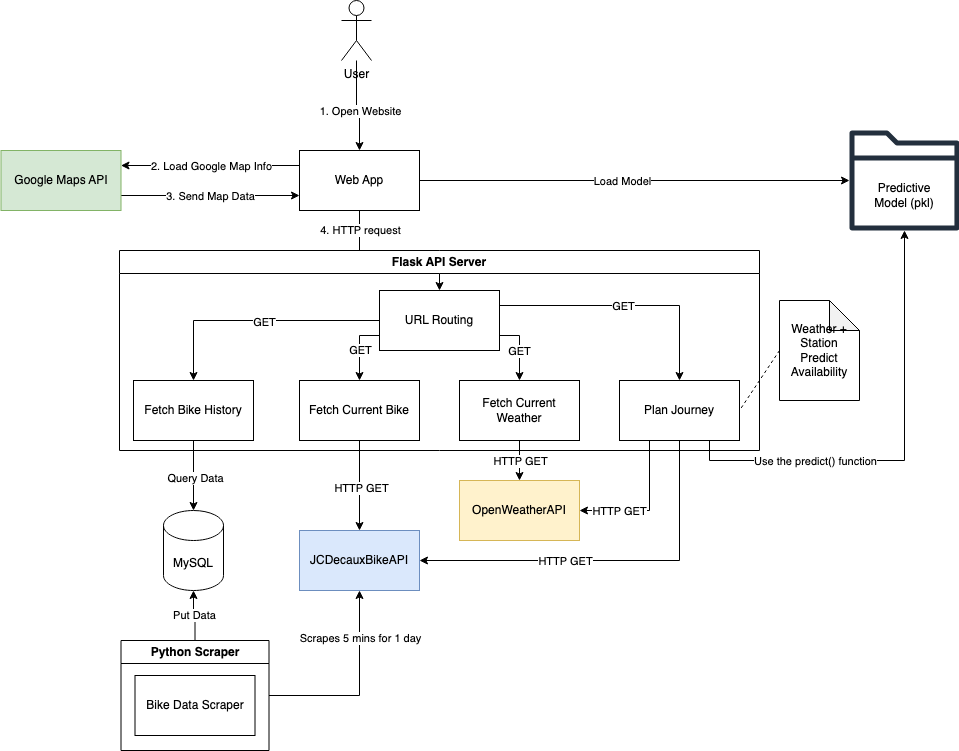

The diagram above was exported from draw.io. Its source (the exported page's mxGraphModel, read from the mxfile embedded in the PNG):
<mxGraphModel dx="1185" dy="763" grid="1" gridSize="10" guides="1" tooltips="1" connect="1" arrows="1" fold="1" page="1" pageScale="1" pageWidth="1169" pageHeight="827" background="none" math="0" shadow="0">
  <root>
    <mxCell id="0" />
    <mxCell id="1" parent="0" />
    <mxCell id="3yfx0aQwjQLzw7LSHbST-5" value="" style="edgeStyle=orthogonalEdgeStyle;rounded=0;orthogonalLoop=1;jettySize=auto;html=1;entryX=0.5;entryY=0;entryDx=0;entryDy=0;" parent="1" source="3yfx0aQwjQLzw7LSHbST-1" target="3yfx0aQwjQLzw7LSHbST-58" edge="1">
      <mxGeometry relative="1" as="geometry">
        <mxPoint x="457" y="600" as="targetPoint" />
      </mxGeometry>
    </mxCell>
    <mxCell id="3yfx0aQwjQLzw7LSHbST-8" value="1. Open Website" style="edgeLabel;html=1;align=center;verticalAlign=middle;resizable=0;points=[];" parent="3yfx0aQwjQLzw7LSHbST-5" connectable="0" vertex="1">
      <mxGeometry x="-0.0164" y="1" relative="1" as="geometry">
        <mxPoint x="2" y="6" as="offset" />
      </mxGeometry>
    </mxCell>
    <mxCell id="3yfx0aQwjQLzw7LSHbST-1" value="User" style="shape=umlActor;verticalLabelPosition=bottom;verticalAlign=top;html=1;outlineConnect=0;" parent="1" vertex="1">
      <mxGeometry x="442" y="440" width="30" height="60" as="geometry" />
    </mxCell>
    <mxCell id="3yfx0aQwjQLzw7LSHbST-47" style="edgeStyle=orthogonalEdgeStyle;rounded=0;orthogonalLoop=1;jettySize=auto;html=1;exitX=0;exitY=0.25;exitDx=0;exitDy=0;entryX=1;entryY=0.25;entryDx=0;entryDy=0;" parent="1" source="3yfx0aQwjQLzw7LSHbST-58" target="3yfx0aQwjQLzw7LSHbST-60" edge="1">
      <mxGeometry relative="1" as="geometry">
        <mxPoint x="398.5" y="635" as="sourcePoint" />
        <mxPoint x="281.5" y="650" as="targetPoint" />
      </mxGeometry>
    </mxCell>
    <mxCell id="3yfx0aQwjQLzw7LSHbST-48" value="2. Load Google Map Info" style="edgeLabel;html=1;align=center;verticalAlign=middle;resizable=0;points=[];" parent="3yfx0aQwjQLzw7LSHbST-47" connectable="0" vertex="1">
      <mxGeometry x="-0.0117" y="-2" relative="1" as="geometry">
        <mxPoint y="2" as="offset" />
      </mxGeometry>
    </mxCell>
    <mxCell id="3yfx0aQwjQLzw7LSHbST-36" style="edgeStyle=orthogonalEdgeStyle;rounded=0;orthogonalLoop=1;jettySize=auto;html=1;exitX=1;exitY=0.75;exitDx=0;exitDy=0;entryX=0;entryY=0.75;entryDx=0;entryDy=0;" parent="1" source="3yfx0aQwjQLzw7LSHbST-60" target="3yfx0aQwjQLzw7LSHbST-58" edge="1">
      <mxGeometry relative="1" as="geometry">
        <mxPoint x="251.5" y="590" as="sourcePoint" />
        <mxPoint x="398.5" y="605" as="targetPoint" />
      </mxGeometry>
    </mxCell>
    <mxCell id="3yfx0aQwjQLzw7LSHbST-37" value="3. Send Map Data" style="edgeLabel;html=1;align=center;verticalAlign=middle;resizable=0;points=[];" parent="3yfx0aQwjQLzw7LSHbST-36" connectable="0" vertex="1">
      <mxGeometry x="0.0634" relative="1" as="geometry">
        <mxPoint x="-6" as="offset" />
      </mxGeometry>
    </mxCell>
    <mxCell id="3yfx0aQwjQLzw7LSHbST-22" value="OpenWeatherAPI" style="whiteSpace=wrap;html=1;fillColor=#fff2cc;strokeColor=#d6b656;" parent="1" vertex="1">
      <mxGeometry x="560" y="920" width="120" height="60" as="geometry" />
    </mxCell>
    <mxCell id="3yfx0aQwjQLzw7LSHbST-100" style="edgeStyle=orthogonalEdgeStyle;rounded=0;orthogonalLoop=1;jettySize=auto;html=1;exitX=0.5;exitY=1;exitDx=0;exitDy=0;" parent="1" source="3yfx0aQwjQLzw7LSHbST-58" target="3yfx0aQwjQLzw7LSHbST-81" edge="1">
      <mxGeometry relative="1" as="geometry" />
    </mxCell>
    <mxCell id="3yfx0aQwjQLzw7LSHbST-117" value="4. HTTP request" style="edgeLabel;html=1;align=center;verticalAlign=middle;resizable=0;points=[];" parent="3yfx0aQwjQLzw7LSHbST-100" connectable="0" vertex="1">
      <mxGeometry x="-0.5245" relative="1" as="geometry">
        <mxPoint y="-18" as="offset" />
      </mxGeometry>
    </mxCell>
    <mxCell id="yp6U-hmAviLz3-CWKmRm-1" style="edgeStyle=orthogonalEdgeStyle;rounded=0;orthogonalLoop=1;jettySize=auto;html=1;" edge="1" parent="1" source="3yfx0aQwjQLzw7LSHbST-58" target="3yfx0aQwjQLzw7LSHbST-123">
      <mxGeometry relative="1" as="geometry" />
    </mxCell>
    <mxCell id="yp6U-hmAviLz3-CWKmRm-4" value="Load Model" style="edgeLabel;html=1;align=center;verticalAlign=middle;resizable=0;points=[];" vertex="1" connectable="0" parent="yp6U-hmAviLz3-CWKmRm-1">
      <mxGeometry x="-0.29" y="1" relative="1" as="geometry">
        <mxPoint x="50" y="1" as="offset" />
      </mxGeometry>
    </mxCell>
    <mxCell id="3yfx0aQwjQLzw7LSHbST-58" value="Web App" style="whiteSpace=wrap;html=1;" parent="1" vertex="1">
      <mxGeometry x="400" y="590" width="120" height="60" as="geometry" />
    </mxCell>
    <mxCell id="3yfx0aQwjQLzw7LSHbST-60" value="Google Maps API" style="whiteSpace=wrap;html=1;fillColor=#d5e8d4;strokeColor=#82b366;" parent="1" vertex="1">
      <mxGeometry x="101.5" y="590" width="120" height="60" as="geometry" />
    </mxCell>
    <mxCell id="3yfx0aQwjQLzw7LSHbST-99" style="edgeStyle=orthogonalEdgeStyle;rounded=0;orthogonalLoop=1;jettySize=auto;html=1;exitX=0.5;exitY=1;exitDx=0;exitDy=0;entryX=0.5;entryY=0;entryDx=0;entryDy=0;" parent="1" source="3yfx0aQwjQLzw7LSHbST-28" target="3yfx0aQwjQLzw7LSHbST-22" edge="1">
      <mxGeometry relative="1" as="geometry" />
    </mxCell>
    <mxCell id="3yfx0aQwjQLzw7LSHbST-118" value="HTTP GET" style="edgeLabel;html=1;align=center;verticalAlign=middle;resizable=0;points=[];" parent="3yfx0aQwjQLzw7LSHbST-99" connectable="0" vertex="1">
      <mxGeometry x="0.0222" relative="1" as="geometry">
        <mxPoint as="offset" />
      </mxGeometry>
    </mxCell>
    <mxCell id="3yfx0aQwjQLzw7LSHbST-138" style="edgeStyle=orthogonalEdgeStyle;rounded=0;orthogonalLoop=1;jettySize=auto;html=1;exitX=0.25;exitY=1;exitDx=0;exitDy=0;entryX=1;entryY=0.5;entryDx=0;entryDy=0;" parent="1" source="3yfx0aQwjQLzw7LSHbST-121" target="3yfx0aQwjQLzw7LSHbST-22" edge="1">
      <mxGeometry relative="1" as="geometry" />
    </mxCell>
    <mxCell id="3yfx0aQwjQLzw7LSHbST-148" value="HTTP GET" style="edgeLabel;html=1;align=center;verticalAlign=middle;resizable=0;points=[];" parent="3yfx0aQwjQLzw7LSHbST-138" connectable="0" vertex="1">
      <mxGeometry x="0.6343" y="1" relative="1" as="geometry">
        <mxPoint x="14" y="-1" as="offset" />
      </mxGeometry>
    </mxCell>
    <mxCell id="3yfx0aQwjQLzw7LSHbST-80" value="Flask API Server" style="swimlane;whiteSpace=wrap;html=1;movable=1;resizable=1;rotatable=1;deletable=1;editable=1;locked=0;connectable=1;" parent="1" vertex="1">
      <mxGeometry x="220" y="690" width="640" height="200" as="geometry" />
    </mxCell>
    <mxCell id="3yfx0aQwjQLzw7LSHbST-28" value="Fetch Current Weather" style="whiteSpace=wrap;html=1;" parent="3yfx0aQwjQLzw7LSHbST-80" vertex="1">
      <mxGeometry x="340" y="130" width="120" height="60" as="geometry" />
    </mxCell>
    <mxCell id="3yfx0aQwjQLzw7LSHbST-143" style="edgeStyle=orthogonalEdgeStyle;rounded=0;orthogonalLoop=1;jettySize=auto;html=1;exitX=0;exitY=0.5;exitDx=0;exitDy=0;" parent="3yfx0aQwjQLzw7LSHbST-80" source="3yfx0aQwjQLzw7LSHbST-81" target="3yfx0aQwjQLzw7LSHbST-84" edge="1">
      <mxGeometry relative="1" as="geometry" />
    </mxCell>
    <mxCell id="3yfx0aQwjQLzw7LSHbST-144" value="GET" style="edgeLabel;html=1;align=center;verticalAlign=middle;resizable=0;points=[];" parent="3yfx0aQwjQLzw7LSHbST-143" connectable="0" vertex="1">
      <mxGeometry x="-0.0542" y="1" relative="1" as="geometry">
        <mxPoint x="1" as="offset" />
      </mxGeometry>
    </mxCell>
    <mxCell id="3yfx0aQwjQLzw7LSHbST-145" style="edgeStyle=orthogonalEdgeStyle;rounded=0;orthogonalLoop=1;jettySize=auto;html=1;exitX=1;exitY=0.75;exitDx=0;exitDy=0;entryX=0.5;entryY=0;entryDx=0;entryDy=0;" parent="3yfx0aQwjQLzw7LSHbST-80" source="3yfx0aQwjQLzw7LSHbST-81" target="3yfx0aQwjQLzw7LSHbST-28" edge="1">
      <mxGeometry relative="1" as="geometry" />
    </mxCell>
    <mxCell id="3yfx0aQwjQLzw7LSHbST-146" value="GET" style="edgeLabel;html=1;align=center;verticalAlign=middle;resizable=0;points=[];" parent="3yfx0aQwjQLzw7LSHbST-145" connectable="0" vertex="1">
      <mxGeometry x="0.0623" y="-1" relative="1" as="geometry">
        <mxPoint as="offset" />
      </mxGeometry>
    </mxCell>
    <mxCell id="3yfx0aQwjQLzw7LSHbST-81" value="URL Routing" style="whiteSpace=wrap;html=1;" parent="3yfx0aQwjQLzw7LSHbST-80" vertex="1">
      <mxGeometry x="260" y="40" width="120" height="60" as="geometry" />
    </mxCell>
    <mxCell id="3yfx0aQwjQLzw7LSHbST-98" style="edgeStyle=orthogonalEdgeStyle;rounded=0;orthogonalLoop=1;jettySize=auto;html=1;exitX=0;exitY=0.75;exitDx=0;exitDy=0;entryX=0.5;entryY=0;entryDx=0;entryDy=0;" parent="3yfx0aQwjQLzw7LSHbST-80" source="3yfx0aQwjQLzw7LSHbST-81" target="3yfx0aQwjQLzw7LSHbST-29" edge="1">
      <mxGeometry relative="1" as="geometry" />
    </mxCell>
    <mxCell id="3yfx0aQwjQLzw7LSHbST-116" value="GET" style="edgeLabel;html=1;align=center;verticalAlign=middle;resizable=0;points=[];" parent="3yfx0aQwjQLzw7LSHbST-98" connectable="0" vertex="1">
      <mxGeometry x="-0.3" relative="1" as="geometry">
        <mxPoint y="12" as="offset" />
      </mxGeometry>
    </mxCell>
    <mxCell id="3yfx0aQwjQLzw7LSHbST-29" value="Fetch Current Bike" style="whiteSpace=wrap;html=1;" parent="3yfx0aQwjQLzw7LSHbST-80" vertex="1">
      <mxGeometry x="180" y="130" width="120" height="60" as="geometry" />
    </mxCell>
    <mxCell id="3yfx0aQwjQLzw7LSHbST-84" value="Fetch Bike History" style="rounded=0;whiteSpace=wrap;html=1;" parent="3yfx0aQwjQLzw7LSHbST-80" vertex="1">
      <mxGeometry x="14" y="130" width="120" height="60" as="geometry" />
    </mxCell>
    <mxCell id="3yfx0aQwjQLzw7LSHbST-121" value="Plan Journey" style="whiteSpace=wrap;html=1;" parent="3yfx0aQwjQLzw7LSHbST-80" vertex="1">
      <mxGeometry x="500" y="130" width="120" height="60" as="geometry" />
    </mxCell>
    <mxCell id="3yfx0aQwjQLzw7LSHbST-122" style="edgeStyle=orthogonalEdgeStyle;rounded=0;orthogonalLoop=1;jettySize=auto;html=1;exitX=1;exitY=0.25;exitDx=0;exitDy=0;entryX=0.5;entryY=0;entryDx=0;entryDy=0;" parent="3yfx0aQwjQLzw7LSHbST-80" source="3yfx0aQwjQLzw7LSHbST-81" target="3yfx0aQwjQLzw7LSHbST-121" edge="1">
      <mxGeometry relative="1" as="geometry" />
    </mxCell>
    <mxCell id="3yfx0aQwjQLzw7LSHbST-131" value="GET" style="edgeLabel;html=1;align=center;verticalAlign=middle;resizable=0;points=[];" parent="3yfx0aQwjQLzw7LSHbST-122" connectable="0" vertex="1">
      <mxGeometry x="-0.331" relative="1" as="geometry">
        <mxPoint x="38" as="offset" />
      </mxGeometry>
    </mxCell>
    <mxCell id="3yfx0aQwjQLzw7LSHbST-128" value="" style="group" parent="1" connectable="0" vertex="1">
      <mxGeometry x="950" y="610.03" width="110" height="100.07" as="geometry" />
    </mxCell>
    <mxCell id="3yfx0aQwjQLzw7LSHbST-124" value="Predictive Model (pkl)" style="text;html=1;align=center;verticalAlign=middle;whiteSpace=wrap;rounded=0;" parent="3yfx0aQwjQLzw7LSHbST-128" vertex="1">
      <mxGeometry x="10" y="9.97273544392285" width="90" height="29.982023369619462" as="geometry" />
    </mxCell>
    <mxCell id="3yfx0aQwjQLzw7LSHbST-123" value="" style="sketch=0;outlineConnect=0;fontColor=#232F3E;gradientColor=none;fillColor=#232F3D;strokeColor=none;dashed=0;verticalLabelPosition=bottom;verticalAlign=top;align=center;html=1;fontSize=12;fontStyle=0;aspect=fixed;pointerEvents=1;shape=mxgraph.aws4.folder;" parent="3yfx0aQwjQLzw7LSHbST-128" vertex="1">
      <mxGeometry y="-40.059999999999945" width="109.9340856886047" height="100.06999999999988" as="geometry" />
    </mxCell>
    <mxCell id="3yfx0aQwjQLzw7LSHbST-140" style="rounded=0;orthogonalLoop=1;jettySize=auto;html=1;exitX=0;exitY=0.5;exitDx=0;exitDy=0;exitPerimeter=0;entryX=1;entryY=0.5;entryDx=0;entryDy=0;dashed=1;endArrow=none;startFill=0;" parent="1" source="3yfx0aQwjQLzw7LSHbST-139" target="3yfx0aQwjQLzw7LSHbST-121" edge="1">
      <mxGeometry relative="1" as="geometry" />
    </mxCell>
    <mxCell id="3yfx0aQwjQLzw7LSHbST-139" value="&lt;div&gt;Weather + Station&lt;/div&gt;Predict&lt;div&gt;Availability&lt;/div&gt;" style="shape=note;whiteSpace=wrap;html=1;backgroundOutline=1;darkOpacity=0.05;" parent="1" vertex="1">
      <mxGeometry x="880" y="740" width="80" height="100" as="geometry" />
    </mxCell>
    <mxCell id="3yfx0aQwjQLzw7LSHbST-20" value="Python Scraper" style="swimlane;whiteSpace=wrap;html=1;" parent="1" vertex="1">
      <mxGeometry x="221.5" y="1080" width="148" height="110" as="geometry">
        <mxRectangle x="510" y="520" width="140" height="30" as="alternateBounds" />
      </mxGeometry>
    </mxCell>
    <mxCell id="3yfx0aQwjQLzw7LSHbST-21" value="Bike Data Scraper" style="whiteSpace=wrap;html=1;" parent="3yfx0aQwjQLzw7LSHbST-20" vertex="1">
      <mxGeometry x="14" y="35" width="120" height="60" as="geometry" />
    </mxCell>
    <mxCell id="3yfx0aQwjQLzw7LSHbST-107" style="edgeStyle=orthogonalEdgeStyle;rounded=0;orthogonalLoop=1;jettySize=auto;html=1;exitX=0.5;exitY=0;exitDx=0;exitDy=0;entryX=0.5;entryY=1;entryDx=0;entryDy=0;entryPerimeter=0;" parent="1" source="3yfx0aQwjQLzw7LSHbST-20" target="3yfx0aQwjQLzw7LSHbST-105" edge="1">
      <mxGeometry relative="1" as="geometry" />
    </mxCell>
    <mxCell id="3yfx0aQwjQLzw7LSHbST-111" value="Put Data" style="edgeLabel;html=1;align=center;verticalAlign=middle;resizable=0;points=[];" parent="3yfx0aQwjQLzw7LSHbST-107" connectable="0" vertex="1">
      <mxGeometry x="0.075" y="1" relative="1" as="geometry">
        <mxPoint x="1" as="offset" />
      </mxGeometry>
    </mxCell>
    <mxCell id="3yfx0aQwjQLzw7LSHbST-133" style="edgeStyle=orthogonalEdgeStyle;rounded=0;orthogonalLoop=1;jettySize=auto;html=1;exitX=1;exitY=0.5;exitDx=0;exitDy=0;entryX=0.5;entryY=1;entryDx=0;entryDy=0;" parent="1" source="3yfx0aQwjQLzw7LSHbST-20" target="3yfx0aQwjQLzw7LSHbST-23" edge="1">
      <mxGeometry relative="1" as="geometry" />
    </mxCell>
    <mxCell id="3yfx0aQwjQLzw7LSHbST-134" value="Scrapes 5 mins for 1 day" style="edgeLabel;html=1;align=center;verticalAlign=middle;resizable=0;points=[];" parent="3yfx0aQwjQLzw7LSHbST-133" connectable="0" vertex="1">
      <mxGeometry x="0.2752" y="-3" relative="1" as="geometry">
        <mxPoint x="-3" y="-23" as="offset" />
      </mxGeometry>
    </mxCell>
    <mxCell id="3yfx0aQwjQLzw7LSHbST-105" value="MySQL" style="shape=cylinder3;whiteSpace=wrap;html=1;boundedLbl=1;backgroundOutline=1;size=15;" parent="1" vertex="1">
      <mxGeometry x="264" y="950" width="60" height="80" as="geometry" />
    </mxCell>
    <mxCell id="3yfx0aQwjQLzw7LSHbST-104" style="edgeStyle=orthogonalEdgeStyle;rounded=0;orthogonalLoop=1;jettySize=auto;html=1;exitX=0.5;exitY=1;exitDx=0;exitDy=0;entryX=0.5;entryY=0;entryDx=0;entryDy=0;entryPerimeter=0;" parent="1" source="3yfx0aQwjQLzw7LSHbST-84" target="3yfx0aQwjQLzw7LSHbST-105" edge="1">
      <mxGeometry relative="1" as="geometry">
        <mxPoint x="437" y="970" as="targetPoint" />
      </mxGeometry>
    </mxCell>
    <mxCell id="3yfx0aQwjQLzw7LSHbST-120" value="Query Data" style="edgeLabel;html=1;align=center;verticalAlign=middle;resizable=0;points=[];" parent="3yfx0aQwjQLzw7LSHbST-104" connectable="0" vertex="1">
      <mxGeometry x="0.0571" y="1" relative="1" as="geometry">
        <mxPoint as="offset" />
      </mxGeometry>
    </mxCell>
    <mxCell id="3yfx0aQwjQLzw7LSHbST-23" value="JCDecauxBikeAPI" style="whiteSpace=wrap;html=1;fillColor=#dae8fc;strokeColor=#6c8ebf;" parent="1" vertex="1">
      <mxGeometry x="400" y="970" width="120" height="60" as="geometry" />
    </mxCell>
    <mxCell id="3yfx0aQwjQLzw7LSHbST-103" style="edgeStyle=orthogonalEdgeStyle;rounded=0;orthogonalLoop=1;jettySize=auto;html=1;exitX=0.5;exitY=1;exitDx=0;exitDy=0;entryX=0.5;entryY=0;entryDx=0;entryDy=0;" parent="1" source="3yfx0aQwjQLzw7LSHbST-29" target="3yfx0aQwjQLzw7LSHbST-23" edge="1">
      <mxGeometry relative="1" as="geometry" />
    </mxCell>
    <mxCell id="3yfx0aQwjQLzw7LSHbST-119" value="HTTP GET" style="edgeLabel;html=1;align=center;verticalAlign=middle;resizable=0;points=[];" parent="3yfx0aQwjQLzw7LSHbST-103" connectable="0" vertex="1">
      <mxGeometry x="0.0667" y="1" relative="1" as="geometry">
        <mxPoint as="offset" />
      </mxGeometry>
    </mxCell>
    <mxCell id="3yfx0aQwjQLzw7LSHbST-136" style="edgeStyle=orthogonalEdgeStyle;rounded=0;orthogonalLoop=1;jettySize=auto;html=1;exitX=0.5;exitY=1;exitDx=0;exitDy=0;entryX=1;entryY=0.5;entryDx=0;entryDy=0;" parent="1" source="3yfx0aQwjQLzw7LSHbST-121" target="3yfx0aQwjQLzw7LSHbST-23" edge="1">
      <mxGeometry relative="1" as="geometry" />
    </mxCell>
    <mxCell id="3yfx0aQwjQLzw7LSHbST-137" value="HTTP GET" style="edgeLabel;html=1;align=center;verticalAlign=middle;resizable=0;points=[];" parent="3yfx0aQwjQLzw7LSHbST-136" connectable="0" vertex="1">
      <mxGeometry x="-0.2401" y="-2" relative="1" as="geometry">
        <mxPoint x="-90" y="2" as="offset" />
      </mxGeometry>
    </mxCell>
    <mxCell id="yp6U-hmAviLz3-CWKmRm-5" style="edgeStyle=orthogonalEdgeStyle;rounded=0;orthogonalLoop=1;jettySize=auto;html=1;exitX=0.75;exitY=1;exitDx=0;exitDy=0;" edge="1" parent="1" source="3yfx0aQwjQLzw7LSHbST-121" target="3yfx0aQwjQLzw7LSHbST-123">
      <mxGeometry relative="1" as="geometry" />
    </mxCell>
    <mxCell id="yp6U-hmAviLz3-CWKmRm-7" value="Use the predict() function" style="edgeLabel;html=1;align=center;verticalAlign=middle;resizable=0;points=[];" vertex="1" connectable="0" parent="yp6U-hmAviLz3-CWKmRm-5">
      <mxGeometry x="-0.5183" relative="1" as="geometry">
        <mxPoint x="18" as="offset" />
      </mxGeometry>
    </mxCell>
  </root>
</mxGraphModel>